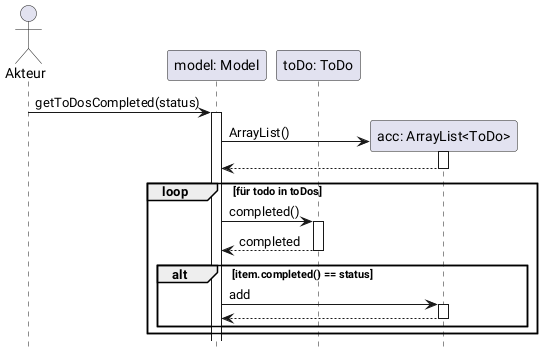

The diagram above was rendered by PlantUML. Its source (embedded in the PNG):
@startuml


autoactivate on 
hide footbox
actor Akteur
participant "model: Model" as Model
participant "toDo: ToDo" as ToDo
participant "acc: ArrayList<ToDo>" as ArrayList

Akteur -> Model : getToDosCompleted(status)

create ArrayList
Model -> ArrayList : ArrayList()

ArrayList --> Model

loop für todo in toDos
Model -> ToDo : completed()
return completed

alt item.completed() == status
Model -> ArrayList : add

ArrayList --> Model
end
end
@enduml